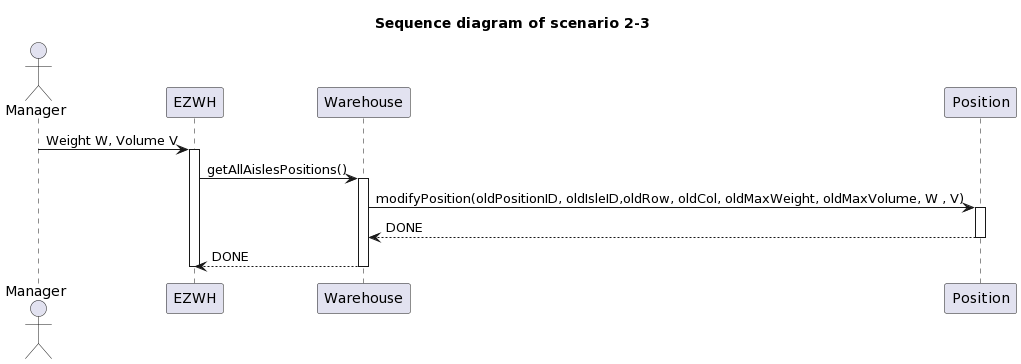

The diagram above was rendered by PlantUML. Its source (embedded in the PNG):
@startuml
title " Sequence diagram of scenario 2-3"



actor Manager




Manager -> EZWH : Weight W, Volume V
activate EZWH
EZWH -> Warehouse : getAllAislesPositions()
activate Warehouse
Warehouse -> Position : modifyPosition(oldPositionID, oldIsleID,oldRow, oldCol, oldMaxWeight, oldMaxVolume, W , V) 
activate Position
Warehouse <-- Position : DONE
deactivate Position
EZWH <-- Warehouse : DONE
deactivate Warehouse
deactivate EZWH
@endum